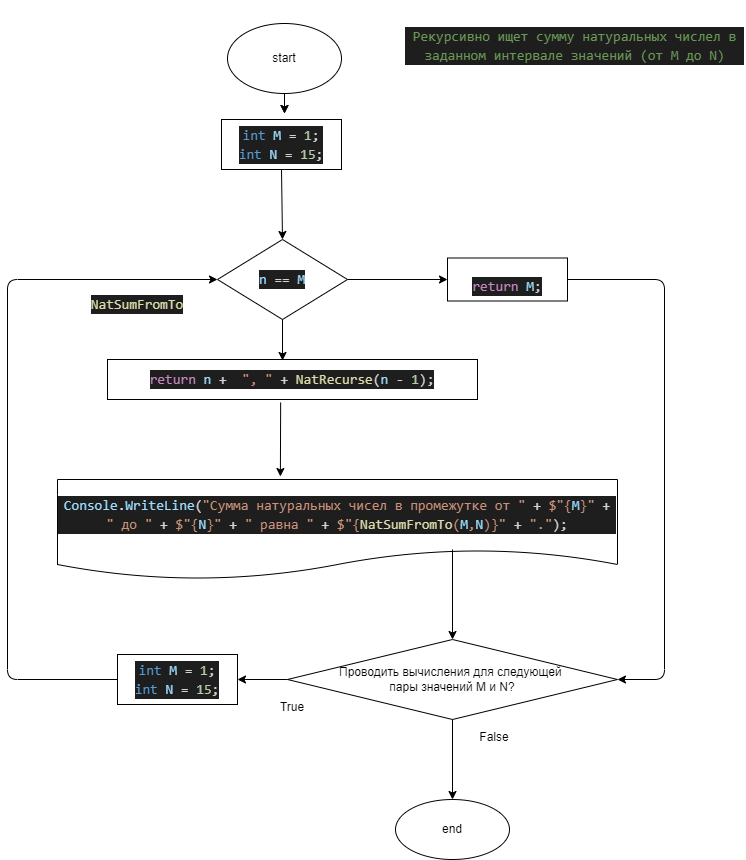

The diagram above was exported from draw.io. Its source (the exported page's mxGraphModel, read from the mxfile embedded in the PNG):
<mxGraphModel dx="1284" dy="489" grid="1" gridSize="10" guides="1" tooltips="1" connect="1" arrows="1" fold="1" page="1" pageScale="1" pageWidth="827" pageHeight="1169" math="0" shadow="0">
  <root>
    <mxCell id="0" />
    <mxCell id="1" parent="0" />
    <mxCell id="69" value="end" style="ellipse;whiteSpace=wrap;html=1;" parent="1" vertex="1">
      <mxGeometry x="451" y="917" width="114" height="60" as="geometry" />
    </mxCell>
    <mxCell id="77" value="&lt;div style=&quot;background-color: rgb(30 , 30 , 30) ; font-size: 14px ; line-height: 19px&quot;&gt;&lt;div style=&quot;line-height: 19px&quot;&gt;&lt;div style=&quot;line-height: 19px&quot;&gt;&lt;div style=&quot;color: rgb(212 , 212 , 212) ; font-family: &amp;#34;consolas&amp;#34; , &amp;#34;courier new&amp;#34; , monospace ; line-height: 19px&quot;&gt;&lt;div style=&quot;font-family: &amp;#34;consolas&amp;#34; , &amp;#34;courier new&amp;#34; , monospace ; line-height: 19px&quot;&gt;&lt;div style=&quot;font-family: &amp;#34;consolas&amp;#34; , &amp;#34;courier new&amp;#34; , monospace ; line-height: 19px&quot;&gt;&lt;div style=&quot;font-family: &amp;#34;consolas&amp;#34; , &amp;#34;courier new&amp;#34; , monospace ; line-height: 19px&quot;&gt;&lt;div style=&quot;font-family: &amp;#34;consolas&amp;#34; , &amp;#34;courier new&amp;#34; , monospace ; line-height: 19px&quot;&gt;&lt;span style=&quot;color: #6a9955&quot;&gt;Рекурсивно ищет сумму натуральных числел в заданном интервале значений (от M до N)&lt;/span&gt;&lt;/div&gt;&lt;/div&gt;&lt;/div&gt;&lt;/div&gt;&lt;/div&gt;&lt;/div&gt;&lt;/div&gt;&lt;/div&gt;" style="text;html=1;strokeColor=none;fillColor=none;align=center;verticalAlign=middle;whiteSpace=wrap;rounded=0;" parent="1" vertex="1">
      <mxGeometry x="460" y="118" width="341" height="90" as="geometry" />
    </mxCell>
    <mxCell id="151" value="" style="edgeStyle=none;html=1;" parent="1" source="133" edge="1">
      <mxGeometry relative="1" as="geometry">
        <mxPoint x="340" y="231" as="targetPoint" />
      </mxGeometry>
    </mxCell>
    <mxCell id="250" value="" style="edgeStyle=none;html=1;" parent="1" source="133" edge="1">
      <mxGeometry relative="1" as="geometry">
        <mxPoint x="340" y="231" as="targetPoint" />
      </mxGeometry>
    </mxCell>
    <mxCell id="133" value="start" style="ellipse;whiteSpace=wrap;html=1;" parent="1" vertex="1">
      <mxGeometry x="283" y="141" width="114" height="70" as="geometry" />
    </mxCell>
    <mxCell id="312" value="&lt;div style=&quot;color: rgb(212 , 212 , 212) ; background-color: rgb(30 , 30 , 30) ; font-family: &amp;#34;consolas&amp;#34; , &amp;#34;courier new&amp;#34; , monospace ; font-size: 14px ; line-height: 19px&quot;&gt;&lt;div&gt;&lt;span style=&quot;color: #569cd6&quot;&gt;int&lt;/span&gt; &lt;span style=&quot;color: #9cdcfe&quot;&gt;M&lt;/span&gt; = &lt;span style=&quot;color: #b5cea8&quot;&gt;1&lt;/span&gt;;&lt;/div&gt;&lt;div&gt;&lt;span style=&quot;color: #569cd6&quot;&gt;int&lt;/span&gt; &lt;span style=&quot;color: #9cdcfe&quot;&gt;N&lt;/span&gt; = &lt;span style=&quot;color: #b5cea8&quot;&gt;15&lt;/span&gt;;&lt;/div&gt;&lt;/div&gt;" style="rounded=0;whiteSpace=wrap;html=1;" parent="1" vertex="1">
      <mxGeometry x="277" y="237" width="120" height="50" as="geometry" />
    </mxCell>
    <mxCell id="313" value="&lt;div style=&quot;background-color: rgb(30 , 30 , 30) ; font-family: &amp;#34;consolas&amp;#34; , &amp;#34;courier new&amp;#34; , monospace ; font-size: 14px ; line-height: 19px&quot;&gt;&lt;span style=&quot;color: rgb(212 , 212 , 212)&quot;&gt;&lt;span style=&quot;color: #9cdcfe&quot;&gt;n&lt;/span&gt; ==&amp;nbsp;&lt;/span&gt;&lt;font color=&quot;#9cdcfe&quot;&gt;M&lt;/font&gt;&lt;/div&gt;" style="rhombus;whiteSpace=wrap;html=1;" parent="1" vertex="1">
      <mxGeometry x="273" y="357" width="130" height="80" as="geometry" />
    </mxCell>
    <mxCell id="314" value="&lt;div style=&quot;color: rgb(212 , 212 , 212) ; background-color: rgb(30 , 30 , 30) ; font-family: &amp;#34;consolas&amp;#34; , &amp;#34;courier new&amp;#34; , monospace ; font-size: 14px ; line-height: 19px&quot;&gt;&lt;span style=&quot;color: #c586c0&quot;&gt;return&lt;/span&gt; &lt;span style=&quot;color: #9cdcfe&quot;&gt;n&lt;/span&gt; + &amp;nbsp;&lt;span style=&quot;color: #ce9178&quot;&gt;&quot;, &quot;&lt;/span&gt; + &lt;span style=&quot;color: #dcdcaa&quot;&gt;NatRecurse&lt;/span&gt;(&lt;span style=&quot;color: #9cdcfe&quot;&gt;n&lt;/span&gt; - &lt;span style=&quot;color: #b5cea8&quot;&gt;1&lt;/span&gt;);&lt;/div&gt;" style="rounded=0;whiteSpace=wrap;html=1;" parent="1" vertex="1">
      <mxGeometry x="163" y="477" width="370" height="40" as="geometry" />
    </mxCell>
    <mxCell id="315" value="&lt;br&gt;&lt;br&gt;&lt;div style=&quot;background-color: rgb(30 , 30 , 30) ; font-family: &amp;#34;consolas&amp;#34; , &amp;#34;courier new&amp;#34; , monospace ; font-weight: normal ; font-size: 14px ; line-height: 19px&quot;&gt;&lt;div&gt;&lt;span style=&quot;color: rgb(197 , 134 , 192)&quot;&gt;return&lt;/span&gt;&lt;span style=&quot;color: rgb(212 , 212 , 212)&quot;&gt;&amp;nbsp;&lt;/span&gt;&lt;font color=&quot;#9cdcfe&quot;&gt;M&lt;/font&gt;&lt;span style=&quot;color: rgb(212 , 212 , 212)&quot;&gt;;&lt;/span&gt;&lt;/div&gt;&lt;/div&gt;&lt;br&gt;" style="rounded=0;whiteSpace=wrap;html=1;" parent="1" vertex="1">
      <mxGeometry x="503" y="375.5" width="120" height="43" as="geometry" />
    </mxCell>
    <mxCell id="319" value="" style="endArrow=classic;html=1;exitX=0.5;exitY=1;exitDx=0;exitDy=0;entryX=0.5;entryY=0;entryDx=0;entryDy=0;" parent="1" source="312" target="313" edge="1">
      <mxGeometry width="50" height="50" relative="1" as="geometry">
        <mxPoint x="423" y="467" as="sourcePoint" />
        <mxPoint x="473" y="417" as="targetPoint" />
      </mxGeometry>
    </mxCell>
    <mxCell id="320" value="" style="endArrow=classic;html=1;exitX=1;exitY=0.5;exitDx=0;exitDy=0;entryX=0;entryY=0.5;entryDx=0;entryDy=0;" parent="1" source="313" target="315" edge="1">
      <mxGeometry width="50" height="50" relative="1" as="geometry">
        <mxPoint x="423" y="467" as="sourcePoint" />
        <mxPoint x="473" y="417" as="targetPoint" />
      </mxGeometry>
    </mxCell>
    <mxCell id="321" value="" style="endArrow=classic;html=1;exitX=0.5;exitY=1;exitDx=0;exitDy=0;entryX=0.473;entryY=0.025;entryDx=0;entryDy=0;entryPerimeter=0;" parent="1" source="313" target="314" edge="1">
      <mxGeometry width="50" height="50" relative="1" as="geometry">
        <mxPoint x="423" y="467" as="sourcePoint" />
        <mxPoint x="473" y="417" as="targetPoint" />
      </mxGeometry>
    </mxCell>
    <mxCell id="322" value="&lt;div style=&quot;color: rgb(212 , 212 , 212) ; background-color: rgb(30 , 30 , 30) ; font-family: &amp;#34;consolas&amp;#34; , &amp;#34;courier new&amp;#34; , monospace ; font-size: 14px ; line-height: 19px&quot;&gt;&lt;div&gt;&lt;span style=&quot;color: #569cd6&quot;&gt;int&lt;/span&gt; &lt;span style=&quot;color: #9cdcfe&quot;&gt;M&lt;/span&gt; = &lt;span style=&quot;color: #b5cea8&quot;&gt;1&lt;/span&gt;;&lt;/div&gt;&lt;div&gt;&lt;span style=&quot;color: #569cd6&quot;&gt;int&lt;/span&gt; &lt;span style=&quot;color: #9cdcfe&quot;&gt;N&lt;/span&gt; = &lt;span style=&quot;color: #b5cea8&quot;&gt;15&lt;/span&gt;;&lt;/div&gt;&lt;/div&gt;" style="rounded=0;whiteSpace=wrap;html=1;" parent="1" vertex="1">
      <mxGeometry x="173" y="772" width="120" height="50" as="geometry" />
    </mxCell>
    <mxCell id="324" value="&lt;div style=&quot;color: rgb(212 , 212 , 212) ; background-color: rgb(30 , 30 , 30) ; font-family: &amp;#34;consolas&amp;#34; , &amp;#34;courier new&amp;#34; , monospace ; font-size: 14px ; line-height: 19px&quot;&gt;&lt;span style=&quot;color: #9cdcfe&quot;&gt;Console&lt;/span&gt;.&lt;span style=&quot;color: #9cdcfe&quot;&gt;WriteLine&lt;/span&gt;(&lt;span style=&quot;color: #ce9178&quot;&gt;&quot;Cумма натуральных чисел в промежутке от &quot;&lt;/span&gt; + &lt;span style=&quot;color: #ce9178&quot;&gt;$&quot;&lt;/span&gt;&lt;span style=&quot;color: #ce9178&quot;&gt;{&lt;/span&gt;&lt;span style=&quot;color: #9cdcfe&quot;&gt;M&lt;/span&gt;&lt;span style=&quot;color: #ce9178&quot;&gt;}&lt;/span&gt;&lt;span style=&quot;color: #ce9178&quot;&gt;&quot;&lt;/span&gt; + &lt;span style=&quot;color: #ce9178&quot;&gt;&quot; до &quot;&lt;/span&gt; + &lt;span style=&quot;color: #ce9178&quot;&gt;$&quot;&lt;/span&gt;&lt;span style=&quot;color: #ce9178&quot;&gt;{&lt;/span&gt;&lt;span style=&quot;color: #9cdcfe&quot;&gt;N&lt;/span&gt;&lt;span style=&quot;color: #ce9178&quot;&gt;}&lt;/span&gt;&lt;span style=&quot;color: #ce9178&quot;&gt;&quot;&lt;/span&gt; + &lt;span style=&quot;color: #ce9178&quot;&gt;&quot; равна &quot;&lt;/span&gt; + &lt;span style=&quot;color: #ce9178&quot;&gt;$&quot;&lt;/span&gt;&lt;span style=&quot;color: #ce9178&quot;&gt;{&lt;/span&gt;&lt;span style=&quot;color: #dcdcaa&quot;&gt;NatSumFromTo&lt;/span&gt;&lt;span style=&quot;color: #ce9178&quot;&gt;(&lt;/span&gt;&lt;span style=&quot;color: #9cdcfe&quot;&gt;M&lt;/span&gt;&lt;span style=&quot;color: #ce9178&quot;&gt;,&lt;/span&gt;&lt;span style=&quot;color: #9cdcfe&quot;&gt;N&lt;/span&gt;&lt;span style=&quot;color: #ce9178&quot;&gt;)}&lt;/span&gt;&lt;span style=&quot;color: #ce9178&quot;&gt;&quot;&lt;/span&gt; + &lt;span style=&quot;color: #ce9178&quot;&gt;&quot;.&quot;&lt;/span&gt;);&lt;/div&gt;" style="shape=document;whiteSpace=wrap;html=1;boundedLbl=1;" parent="1" vertex="1">
      <mxGeometry x="113" y="597" width="560" height="100" as="geometry" />
    </mxCell>
    <mxCell id="325" value="" style="endArrow=classic;html=1;exitX=0.468;exitY=1.075;exitDx=0;exitDy=0;exitPerimeter=0;entryX=0.398;entryY=-0.03;entryDx=0;entryDy=0;entryPerimeter=0;" parent="1" source="314" target="324" edge="1">
      <mxGeometry width="50" height="50" relative="1" as="geometry">
        <mxPoint x="423" y="457" as="sourcePoint" />
        <mxPoint x="473" y="407" as="targetPoint" />
      </mxGeometry>
    </mxCell>
    <mxCell id="326" value="Проводить вычисления для следующей &lt;br&gt;пары значений M и N?" style="rhombus;whiteSpace=wrap;html=1;" parent="1" vertex="1">
      <mxGeometry x="343" y="757" width="330" height="80" as="geometry" />
    </mxCell>
    <mxCell id="327" value="" style="endArrow=classic;html=1;exitX=0;exitY=0.5;exitDx=0;exitDy=0;entryX=0;entryY=0.5;entryDx=0;entryDy=0;" parent="1" source="322" target="313" edge="1">
      <mxGeometry width="50" height="50" relative="1" as="geometry">
        <mxPoint x="423" y="747" as="sourcePoint" />
        <mxPoint x="473" y="697" as="targetPoint" />
        <Array as="points">
          <mxPoint x="63" y="797" />
          <mxPoint x="63" y="397" />
        </Array>
      </mxGeometry>
    </mxCell>
    <mxCell id="328" value="" style="endArrow=classic;html=1;entryX=0.5;entryY=0;entryDx=0;entryDy=0;" parent="1" target="326" edge="1">
      <mxGeometry width="50" height="50" relative="1" as="geometry">
        <mxPoint x="508" y="667" as="sourcePoint" />
        <mxPoint x="473" y="697" as="targetPoint" />
      </mxGeometry>
    </mxCell>
    <mxCell id="329" value="" style="endArrow=classic;html=1;exitX=0;exitY=0.5;exitDx=0;exitDy=0;entryX=1;entryY=0.5;entryDx=0;entryDy=0;" parent="1" source="326" target="322" edge="1">
      <mxGeometry width="50" height="50" relative="1" as="geometry">
        <mxPoint x="423" y="747" as="sourcePoint" />
        <mxPoint x="473" y="697" as="targetPoint" />
      </mxGeometry>
    </mxCell>
    <mxCell id="330" value="" style="endArrow=classic;html=1;exitX=0.5;exitY=1;exitDx=0;exitDy=0;" parent="1" source="326" target="69" edge="1">
      <mxGeometry width="50" height="50" relative="1" as="geometry">
        <mxPoint x="423" y="847" as="sourcePoint" />
        <mxPoint x="502" y="907" as="targetPoint" />
      </mxGeometry>
    </mxCell>
    <mxCell id="331" value="True" style="text;html=1;strokeColor=none;fillColor=none;align=center;verticalAlign=middle;whiteSpace=wrap;rounded=0;" parent="1" vertex="1">
      <mxGeometry x="318" y="810" width="60" height="30" as="geometry" />
    </mxCell>
    <mxCell id="333" value="False" style="text;html=1;strokeColor=none;fillColor=none;align=center;verticalAlign=middle;whiteSpace=wrap;rounded=0;" parent="1" vertex="1">
      <mxGeometry x="520" y="840" width="60" height="30" as="geometry" />
    </mxCell>
    <mxCell id="334" value="" style="endArrow=classic;html=1;exitX=1;exitY=0.5;exitDx=0;exitDy=0;entryX=1;entryY=0.5;entryDx=0;entryDy=0;" parent="1" source="315" target="326" edge="1">
      <mxGeometry width="50" height="50" relative="1" as="geometry">
        <mxPoint x="390" y="580" as="sourcePoint" />
        <mxPoint x="440" y="530" as="targetPoint" />
        <Array as="points">
          <mxPoint x="720" y="397" />
          <mxPoint x="720" y="797" />
        </Array>
      </mxGeometry>
    </mxCell>
    <mxCell id="335" value="&lt;div style=&quot;color: rgb(212 , 212 , 212) ; background-color: rgb(30 , 30 , 30) ; font-family: &amp;#34;consolas&amp;#34; , &amp;#34;courier new&amp;#34; , monospace ; font-size: 14px ; line-height: 19px&quot;&gt;&lt;span style=&quot;color: #dcdcaa&quot;&gt;NatSumFromTo&lt;/span&gt;&lt;/div&gt;" style="text;html=1;strokeColor=none;fillColor=none;align=center;verticalAlign=middle;whiteSpace=wrap;rounded=0;" parent="1" vertex="1">
      <mxGeometry x="103" y="407" width="180" height="30" as="geometry" />
    </mxCell>
  </root>
</mxGraphModel>